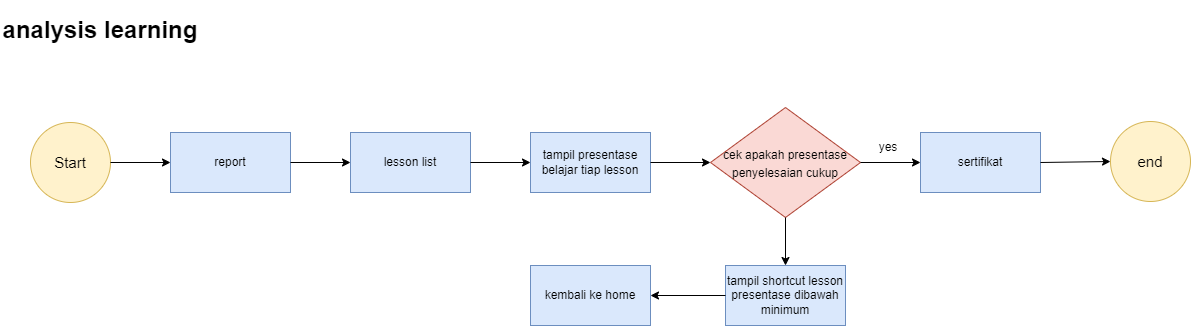

The diagram above was exported from draw.io. Its source (the exported page's mxGraphModel, read from the mxfile embedded in the PNG):
<mxGraphModel dx="1303" dy="815" grid="1" gridSize="10" guides="1" tooltips="1" connect="1" arrows="1" fold="1" page="1" pageScale="1" pageWidth="1700" pageHeight="1100" math="0" shadow="0">
  <root>
    <mxCell id="qgIl92CQrRFvrxFSGn4E-0" />
    <mxCell id="qgIl92CQrRFvrxFSGn4E-1" parent="qgIl92CQrRFvrxFSGn4E-0" />
    <mxCell id="IxFwfls3h_ECIOkK_Coa-0" value="&lt;font style=&quot;font-size: 15px&quot;&gt;Start&lt;/font&gt;" style="ellipse;whiteSpace=wrap;html=1;aspect=fixed;fillColor=#fff2cc;strokeColor=#d6b656;" vertex="1" parent="qgIl92CQrRFvrxFSGn4E-1">
      <mxGeometry x="60" y="137" width="80" height="80" as="geometry" />
    </mxCell>
    <mxCell id="FXIr8QjqbZRLx7Xga4jj-0" value="&lt;h1&gt;analysis learning&lt;/h1&gt;" style="text;html=1;strokeColor=none;fillColor=none;align=center;verticalAlign=middle;whiteSpace=wrap;rounded=0;" vertex="1" parent="qgIl92CQrRFvrxFSGn4E-1">
      <mxGeometry x="30" y="30" width="200" height="30" as="geometry" />
    </mxCell>
    <mxCell id="FXIr8QjqbZRLx7Xga4jj-3" value="report" style="rounded=0;whiteSpace=wrap;html=1;fillColor=#dae8fc;strokeColor=#6c8ebf;" vertex="1" parent="qgIl92CQrRFvrxFSGn4E-1">
      <mxGeometry x="200" y="147" width="120" height="60" as="geometry" />
    </mxCell>
    <mxCell id="FXIr8QjqbZRLx7Xga4jj-4" value="" style="endArrow=classic;html=1;rounded=0;exitX=1;exitY=0.5;exitDx=0;exitDy=0;entryX=0;entryY=0.5;entryDx=0;entryDy=0;" edge="1" parent="qgIl92CQrRFvrxFSGn4E-1" source="IxFwfls3h_ECIOkK_Coa-0" target="FXIr8QjqbZRLx7Xga4jj-3">
      <mxGeometry width="50" height="50" relative="1" as="geometry">
        <mxPoint x="150" y="210" as="sourcePoint" />
        <mxPoint x="200" y="160" as="targetPoint" />
      </mxGeometry>
    </mxCell>
    <mxCell id="oslhfo1CTnbTCvHj1tDq-0" value="lesson list" style="rounded=0;whiteSpace=wrap;html=1;fillColor=#dae8fc;strokeColor=#6c8ebf;" vertex="1" parent="qgIl92CQrRFvrxFSGn4E-1">
      <mxGeometry x="380" y="147" width="120" height="60" as="geometry" />
    </mxCell>
    <mxCell id="GRVtxddN_4adFPu7Y1Fb-0" value="" style="endArrow=classic;html=1;rounded=0;entryX=0;entryY=0.5;entryDx=0;entryDy=0;exitX=1;exitY=0.5;exitDx=0;exitDy=0;" edge="1" parent="qgIl92CQrRFvrxFSGn4E-1" source="FXIr8QjqbZRLx7Xga4jj-3" target="oslhfo1CTnbTCvHj1tDq-0">
      <mxGeometry width="50" height="50" relative="1" as="geometry">
        <mxPoint x="320" y="210" as="sourcePoint" />
        <mxPoint x="370" y="160" as="targetPoint" />
      </mxGeometry>
    </mxCell>
    <mxCell id="8OPr9wLXDgNXn4jm7ylW-0" value="&lt;span style=&quot;font-size: 12px&quot;&gt;cek apakah presentase&lt;br&gt;penyelesaian cukup&lt;br&gt;&lt;/span&gt;" style="rhombus;whiteSpace=wrap;html=1;fontSize=15;fillColor=#fad9d5;strokeColor=#ae4132;" vertex="1" parent="qgIl92CQrRFvrxFSGn4E-1">
      <mxGeometry x="740" y="122" width="150" height="110" as="geometry" />
    </mxCell>
    <mxCell id="Fwli0v7M8IZUAUkoeeBm-0" value="tampil presentase belajar tiap lesson" style="rounded=0;whiteSpace=wrap;html=1;fillColor=#dae8fc;strokeColor=#6c8ebf;" vertex="1" parent="qgIl92CQrRFvrxFSGn4E-1">
      <mxGeometry x="560" y="147" width="120" height="60" as="geometry" />
    </mxCell>
    <mxCell id="Fwli0v7M8IZUAUkoeeBm-2" value="" style="endArrow=classic;html=1;rounded=0;exitX=1;exitY=0.5;exitDx=0;exitDy=0;entryX=0;entryY=0.5;entryDx=0;entryDy=0;" edge="1" parent="qgIl92CQrRFvrxFSGn4E-1" source="oslhfo1CTnbTCvHj1tDq-0" target="Fwli0v7M8IZUAUkoeeBm-0">
      <mxGeometry width="50" height="50" relative="1" as="geometry">
        <mxPoint x="510" y="220" as="sourcePoint" />
        <mxPoint x="560" y="170" as="targetPoint" />
      </mxGeometry>
    </mxCell>
    <mxCell id="Fwli0v7M8IZUAUkoeeBm-3" value="" style="endArrow=classic;html=1;rounded=0;exitX=1;exitY=0.5;exitDx=0;exitDy=0;entryX=0;entryY=0.5;entryDx=0;entryDy=0;" edge="1" parent="qgIl92CQrRFvrxFSGn4E-1" source="Fwli0v7M8IZUAUkoeeBm-0" target="8OPr9wLXDgNXn4jm7ylW-0">
      <mxGeometry width="50" height="50" relative="1" as="geometry">
        <mxPoint x="690" y="210" as="sourcePoint" />
        <mxPoint x="740" y="160" as="targetPoint" />
      </mxGeometry>
    </mxCell>
    <mxCell id="Fwli0v7M8IZUAUkoeeBm-4" value="sertifikat" style="rounded=0;whiteSpace=wrap;html=1;fillColor=#dae8fc;strokeColor=#6c8ebf;" vertex="1" parent="qgIl92CQrRFvrxFSGn4E-1">
      <mxGeometry x="950" y="147" width="120" height="60" as="geometry" />
    </mxCell>
    <mxCell id="Fwli0v7M8IZUAUkoeeBm-5" value="" style="endArrow=classic;html=1;rounded=0;exitX=1;exitY=0.5;exitDx=0;exitDy=0;entryX=0;entryY=0.5;entryDx=0;entryDy=0;" edge="1" parent="qgIl92CQrRFvrxFSGn4E-1" source="8OPr9wLXDgNXn4jm7ylW-0" target="Fwli0v7M8IZUAUkoeeBm-4">
      <mxGeometry width="50" height="50" relative="1" as="geometry">
        <mxPoint x="900" y="210" as="sourcePoint" />
        <mxPoint x="950" y="160" as="targetPoint" />
      </mxGeometry>
    </mxCell>
    <mxCell id="Fwli0v7M8IZUAUkoeeBm-6" value="yes" style="text;html=1;strokeColor=none;fillColor=none;align=center;verticalAlign=middle;whiteSpace=wrap;rounded=0;" vertex="1" parent="qgIl92CQrRFvrxFSGn4E-1">
      <mxGeometry x="888" y="147" width="60" height="30" as="geometry" />
    </mxCell>
    <mxCell id="Fwli0v7M8IZUAUkoeeBm-7" value="tampil shortcut lesson presentase dibawah minimum" style="rounded=0;whiteSpace=wrap;html=1;fillColor=#dae8fc;strokeColor=#6c8ebf;" vertex="1" parent="qgIl92CQrRFvrxFSGn4E-1">
      <mxGeometry x="755" y="280" width="120" height="60" as="geometry" />
    </mxCell>
    <mxCell id="Fwli0v7M8IZUAUkoeeBm-8" value="" style="endArrow=classic;html=1;rounded=0;exitX=0.5;exitY=1;exitDx=0;exitDy=0;entryX=0.5;entryY=0;entryDx=0;entryDy=0;" edge="1" parent="qgIl92CQrRFvrxFSGn4E-1" source="8OPr9wLXDgNXn4jm7ylW-0" target="Fwli0v7M8IZUAUkoeeBm-7">
      <mxGeometry width="50" height="50" relative="1" as="geometry">
        <mxPoint x="740" y="280" as="sourcePoint" />
        <mxPoint x="790" y="230" as="targetPoint" />
      </mxGeometry>
    </mxCell>
    <mxCell id="YHNe9DapFeyjreQplQlK-1" value="&lt;font style=&quot;font-size: 15px&quot;&gt;end&lt;/font&gt;" style="ellipse;whiteSpace=wrap;html=1;aspect=fixed;fillColor=#fff2cc;strokeColor=#d6b656;" vertex="1" parent="qgIl92CQrRFvrxFSGn4E-1">
      <mxGeometry x="1140" y="136" width="80" height="80" as="geometry" />
    </mxCell>
    <mxCell id="YHNe9DapFeyjreQplQlK-2" value="" style="endArrow=classic;html=1;rounded=0;exitX=1;exitY=0.5;exitDx=0;exitDy=0;entryX=0;entryY=0.5;entryDx=0;entryDy=0;" edge="1" parent="qgIl92CQrRFvrxFSGn4E-1" source="Fwli0v7M8IZUAUkoeeBm-4" target="YHNe9DapFeyjreQplQlK-1">
      <mxGeometry width="50" height="50" relative="1" as="geometry">
        <mxPoint x="1090" y="260" as="sourcePoint" />
        <mxPoint x="1140" y="210" as="targetPoint" />
      </mxGeometry>
    </mxCell>
    <mxCell id="YHNe9DapFeyjreQplQlK-3" value="kembali ke home" style="rounded=0;whiteSpace=wrap;html=1;fillColor=#dae8fc;strokeColor=#6c8ebf;" vertex="1" parent="qgIl92CQrRFvrxFSGn4E-1">
      <mxGeometry x="560" y="280" width="120" height="60" as="geometry" />
    </mxCell>
    <mxCell id="pwsp9HqHfnPJeb-KggHO-0" value="" style="endArrow=classic;html=1;rounded=0;exitX=0;exitY=0.5;exitDx=0;exitDy=0;entryX=1;entryY=0.5;entryDx=0;entryDy=0;" edge="1" parent="qgIl92CQrRFvrxFSGn4E-1" source="Fwli0v7M8IZUAUkoeeBm-7" target="YHNe9DapFeyjreQplQlK-3">
      <mxGeometry width="50" height="50" relative="1" as="geometry">
        <mxPoint x="700" y="410" as="sourcePoint" />
        <mxPoint x="750" y="360" as="targetPoint" />
      </mxGeometry>
    </mxCell>
  </root>
</mxGraphModel>